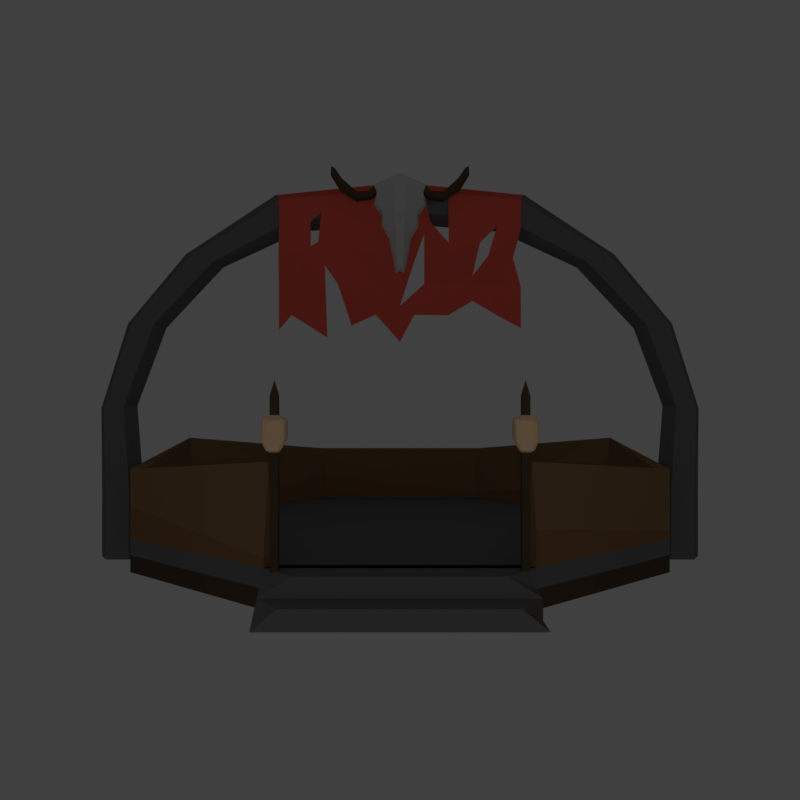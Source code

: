 # Source: Barracks_Aswang_.blend  (saved by Blender 2.79.0; exported with 4.5.12 LTS)
import bpy
from mathutils import Matrix  # noqa: F401  (used for matrix-valued properties, if any)

bpy.ops.wm.read_factory_settings(use_empty=True)
scene = bpy.context.scene
scene.name = 'Scene'

# ---- collections
col_collection_11 = bpy.data.collections.new('Collection 11'); scene.collection.children.link(col_collection_11)
col_collection_12 = bpy.data.collections.new('Collection 12'); scene.collection.children.link(col_collection_12)

# ---- materials (node trees are filled in below, after node groups)
mat_banner = bpy.data.materials.new('Banner')
mat_banner.alpha_threshold = 0.0
mat_banner.use_transparent_shadow = False
mat_banner.diffuse_color = (0.8, 0.1056, 0.07944, 1.0)
mat_banner.roughness = 0.5
mat_banner.specular_intensity = 0.0
mat_stone = bpy.data.materials.new('Stone')
mat_stone.alpha_threshold = 0.0
mat_stone.use_transparent_shadow = False
mat_stone.diffuse_color = (0.1574, 0.1574, 0.1574, 1.0)
mat_stone.roughness = 0.5
mat_stone.specular_intensity = 0.0
mat_belt = bpy.data.materials.new('Belt')
mat_belt.alpha_threshold = 0.0
mat_belt.use_transparent_shadow = False
mat_belt.diffuse_color = (0.09084, 0.06018, 0.03625, 1.0)
mat_belt.roughness = 0.5
mat_belt.specular_intensity = 0.0
mat_skin = bpy.data.materials.new('Skin')
mat_skin.alpha_threshold = 0.0
mat_skin.use_transparent_shadow = False
mat_skin.diffuse_color = (0.9404, 0.6221, 0.3694, 1.0)
mat_skin.roughness = 0.5
mat_skin.specular_intensity = 0.0
mat_skin.line_color = (0.0, 0.0, 0.0, 1.0)
mat_straw_001 = bpy.data.materials.new('Straw.001')
mat_straw_001.alpha_threshold = 0.0
mat_straw_001.use_transparent_shadow = False
mat_straw_001.diffuse_color = (0.2738, 0.1596, 0.07777, 1.0)
mat_straw_001.roughness = 0.5
mat_straw_001.specular_intensity = 0.0
mat_straw_002 = bpy.data.materials.new('Straw.002')
mat_straw_002.alpha_threshold = 0.0
mat_straw_002.use_transparent_shadow = False
mat_straw_002.diffuse_color = (0.2598, 0.1369, 0.06489, 1.0)
mat_straw_002.roughness = 0.5
mat_straw_002.specular_intensity = 0.0
mat_stoneblood = bpy.data.materials.new('StoneBlood')
mat_stoneblood.alpha_threshold = 0.0
mat_stoneblood.use_transparent_shadow = False
mat_stoneblood.diffuse_color = (0.1574, 0.1154, 0.1084, 1.0)
mat_stoneblood.roughness = 0.5
mat_stoneblood.specular_intensity = 0.0
mat_bone = bpy.data.materials.new('Bone')
mat_bone.alpha_threshold = 0.0
mat_bone.use_transparent_shadow = False
mat_bone.diffuse_color = (0.5815, 0.5815, 0.5815, 1.0)
mat_bone.roughness = 0.5
mat_bone.specular_intensity = 0.0

# ---- material node trees

# ---- world
world_world = bpy.data.worlds.new('World'); scene.world = world_world
world_world.color = (0.05088, 0.05088, 0.05088)
world_world.use_sun_shadow = False
world_world.sun_shadow_jitter_overblur = 0.0
world_world.cycles.sampling_method = 'MANUAL'

# ---- cameras
cam_camera = bpy.data.cameras.new('Camera')
cam_camera.clip_end = 100.0
cam_camera.lens = 35.0
cam_camera.sensor_width = 32.0
cam_camera.sensor_height = 18.0
cam_camera.display_size = 2.0
cam_camera.dof.focus_distance = 0.0
cam_camera.dof.aperture_fstop = 128.0
cam_camera.dof.aperture_blades = 6

# ---- lights
light_point = bpy.data.lights.new('Point', 'POINT')
light_point.transmission_factor = 0.0
light_point.energy = 200.0
light_point.shadow_buffer_clip_start = 0.5
light_point.shadow_soft_size = 0.1
light_point.shadow_maximum_resolution = 0.006
light_point.use_absolute_resolution = True

# ---- meshes
me_plane_002 = bpy.data.meshes.new('Plane.002')
me_plane_002.from_pydata([(1.897, -1.204, 0.006144), (1.893, 0.8089, 0.02006), (1.999, 0.9618, -0.3279), (1.946, 0.8995, -0.1599), (0.2228, -1.0, 0.0547), (0.7589, -1.0, -0.0008656), (1.138, -0.7759, -0.006818), (1.518, -1.0, -0.001133), (1.514, 0.8459, 0.02006), (1.136, 0.883, 0.02006), (0.7572, 0.92, 0.02006), (0.3786, 0.957, 0.02006), (1.599, 1.002, -0.3279), (1.199, 1.043, -0.3279), (0.7995, 1.083, -0.3279), (0.3998, 1.124, -0.3279), (1.557, 0.9382, -0.1596), (1.167, 0.977, -0.1594), (0.7783, 1.016, -0.1594), (0.3892, 1.055, -0.1594), (1.896, -0.5478, -0.008954), (1.773, -0.09554, -0.001243), (1.894, 0.3567, 0.01976), (0.3792, -0.5108, 0.0185), (0.379, 0.2611, 0.04301), (0.4669, 0.4677, 0.0254), (0.7584, -0.52, -0.008954), (0.758, -0.04001, 0.112), (0.7576, 0.1159, 0.1323), (1.138, -0.5293, -0.008954), (1.137, -0.3811, -0.008183), (1.245, 0.1189, 0.1332), (1.617, -0.5385, -0.008954), (1.376, -0.07703, 0.09484), (1.515, 0.3845, 0.06336), (-1.897, -1.235, 0.02006), (-1.893, 0.8089, 0.02006), (0.0, -1.422, 0.04072), (0.0, 0.994, 0.02006), (-1.999, 0.9618, -0.3279), (0.0, 1.165, -0.3279), (-1.946, 0.8995, -0.1599), (0.0, 1.093, -0.1595), (-0.3794, -1.0, 0.09014), (-0.7589, -1.166, 0.02087), (-1.138, -1.352, 0.02006), (-1.696, -1.0, 0.02006), (-1.514, 0.8459, 0.02006), (-1.136, 0.883, 0.02006), (-0.7572, 0.92, 0.02006), (-0.3786, 0.957, 0.02006), (-1.599, 1.002, -0.3279), (-1.199, 1.043, -0.3279), (-0.7995, 1.083, -0.3279), (-0.3998, 1.124, -0.3279), (-1.557, 0.9382, -0.1596), (-1.167, 0.977, -0.1594), (-0.7783, 1.016, -0.1594), (-0.3892, 1.055, -0.1594), (-1.896, -0.5478, 0.02486), (-1.895, -0.09554, 0.09973), (-1.894, 0.3567, 0.02486), (0.0, -0.8601, 0.06424), (0.2349, -0.1297, -0.003124), (0.0, 0.4955, 0.02006), (-0.3792, -0.5108, 0.1042), (-0.379, -0.0215, 0.1628), (-0.3788, 0.4677, 0.1321), (-0.968, -0.52, 0.08392), (-0.758, -0.04001, 0.04635), (-0.7576, 0.44, 0.02006), (-1.17, -0.2356, 0.09544), (-1.275, 0.1393, 0.09303), (-1.231, 0.6101, 0.02006), (-1.517, -0.5385, 0.04263), (-1.388, 0.06565, 0.09973), (-1.397, 0.457, 0.04364)], [], [(34, 22, 1, 8), (16, 3, 2, 12), (8, 1, 3, 16), (38, 11, 19, 42), (11, 10, 18, 19), (10, 9, 17, 18), (9, 8, 16, 17), (42, 19, 15, 40), (19, 18, 14, 15), (18, 17, 13, 14), (17, 16, 12, 13), (64, 25, 11, 38), (28, 31, 9, 10), (31, 34, 8, 9), (6, 7, 32, 29), (29, 32, 33, 30), (5, 6, 29, 26), (26, 29, 30, 27), (27, 30, 31, 28), (4, 5, 26, 23), (23, 26, 27, 24), (24, 27, 28, 25), (37, 4, 23, 62), (63, 24, 25, 64), (7, 0, 20, 32), (32, 20, 21, 33), (33, 21, 22, 34), (76, 47, 36, 61), (55, 51, 39, 41), (47, 55, 41, 36), (38, 42, 58, 50), (50, 58, 57, 49), (49, 57, 56, 48), (48, 56, 55, 47), (42, 40, 54, 58), (58, 54, 53, 57), (57, 53, 52, 56), (56, 52, 51, 55), (64, 38, 50, 67), (67, 50, 49, 70), (70, 49, 48, 73), (73, 48, 47, 76), (45, 71, 74, 46), (71, 72, 75, 74), (68, 69, 72, 71), (69, 70, 73, 72), (43, 65, 68, 44), (65, 66, 69, 68), (66, 67, 70, 69), (37, 62, 65, 43), (62, 63, 66, 65), (63, 64, 67, 66), (46, 74, 59, 35), (75, 76, 61, 60), (75, 60, 59, 74)])
me_plane_002.materials.append(mat_banner)
me_plane_002.use_remesh_preserve_volume = False
me_plane_002.use_remesh_preserve_attributes = False
me_plane_002.use_mirror_vertex_groups = False
me_plane_002.update()
me_cube_003 = bpy.data.meshes.new('Cube.003')
me_cube_003.from_pydata([(5.382, -0.3825, -1.0), (2.213, -0.3825, 4.641), (5.382, 0.3825, -1.0), (2.213, 0.3825, 4.641), (1.969, 0.3825, 4.326), (4.964, -0.3825, -1.0), (4.964, 0.3825, -1.0), (1.969, -0.3825, 4.326), (3.828, 0.3825, 3.79), (4.909, 0.3825, 2.716), (5.42, 0.3825, 1.382), (5.38, 0.3825, 0.08851), (3.828, -0.3825, 3.79), (4.909, -0.3825, 2.716), (5.42, -0.3825, 1.382), (5.38, -0.3825, 0.08851), (3.434, -0.3825, 3.668), (4.519, -0.3825, 2.673), (5.057, -0.3825, 1.402), (4.962, -0.3825, 0.08851), (3.434, 0.3825, 3.668), (4.519, 0.3825, 2.673), (5.057, 0.3825, 1.402), (4.962, 0.3825, 0.08851), (5.583, 0.0, -1.0), (2.332, 0.0, 4.794), (1.873, 0.0, 4.203), (4.803, 0.0, -1.0), (4.801, 0.0, 0.08851), (4.919, 0.0, 1.407), (4.376, 0.0, 2.655), (3.312, 0.0, 3.629), (5.581, 0.0, 0.08851), (5.595, 0.0, 1.369), (5.095, 0.0, 2.732), (4.011, 0.0, 3.844), (0.0, 0.3825, 4.474), (0.0, 0.3825, 4.827), (0.0, 0.0, 4.997), (0.0, -0.3825, 4.827), (0.0, -0.3825, 4.474), (0.0, 0.0, 4.337)], [], [(20, 4, 3, 8), (35, 25, 1, 12), (27, 24, 0, 5), (12, 1, 7, 16), (7, 1, 39, 40), (31, 26, 4, 20), (27, 28, 23, 6), (28, 29, 22, 23), (29, 30, 21, 22), (30, 31, 20, 21), (0, 15, 19, 5), (15, 14, 18, 19), (14, 13, 17, 18), (13, 12, 16, 17), (24, 32, 15, 0), (32, 33, 14, 15), (33, 34, 13, 14), (34, 35, 12, 13), (6, 23, 11, 2), (23, 22, 10, 11), (22, 21, 9, 10), (21, 20, 8, 9), (9, 8, 35, 34), (10, 9, 34, 33), (11, 10, 33, 32), (2, 11, 32, 24), (17, 16, 31, 30), (18, 17, 30, 29), (19, 18, 29, 28), (5, 19, 28, 27), (16, 7, 26, 31), (26, 7, 40, 41), (6, 2, 24, 27), (8, 3, 25, 35), (38, 41, 40, 39), (37, 36, 41, 38), (1, 25, 38, 39), (25, 3, 37, 38), (4, 26, 41, 36), (3, 4, 36, 37)])
me_cube_003.materials.append(mat_stone)
me_cube_003.use_remesh_preserve_volume = False
me_cube_003.use_remesh_preserve_attributes = False
me_cube_003.use_mirror_vertex_groups = False
me_cube_003.update()
me_cube_002 = bpy.data.meshes.new('Cube.002')
me_cube_002.from_pydata([(-0.9937, -0.884, -26.95), (-2.153, -2.043, 8.723), (-0.9937, 1.116, -26.95), (-2.153, 2.276, 8.723), (1.006, -0.884, -26.95), (2.166, -2.043, 8.723), (1.006, 1.116, -26.95), (2.166, 2.276, 8.723), (-0.9937, -0.884, 0.7663), (-0.9937, 1.116, 2.304), (1.006, 1.116, 2.304), (1.006, -0.884, 0.7663), (-0.9937, -0.884, 14.05), (-0.9937, 1.116, 14.05), (1.006, 1.116, 14.05), (1.006, -0.884, 14.05), (-0.9937, 1.116, -14.71), (1.006, 1.116, -14.71), (1.006, -0.884, -14.71), (-0.9937, -0.884, -14.71), (-1.786, -2.043, 1.353), (-2.153, 2.276, 3.804), (2.166, 2.276, 3.804), (1.799, -2.043, 1.353), (-0.9937, -0.884, 9.548), (-0.9937, 1.116, 9.548), (1.006, -0.884, 9.548), (1.006, 1.116, 9.548), (-2.546, -2.437, 4.849), (-2.969, 0.116, 8.466), (0.006253, 3.092, 8.466), (2.982, 0.116, 8.466), (0.006253, -2.86, 8.0), (-2.546, 2.669, 6.276), (2.559, 2.669, 6.276), (2.559, -2.437, 4.849), (0.006253, -2.86, 1.213), (2.982, 0.116, 3.845), (0.006253, 3.092, 4.086), (-2.969, 0.116, 3.845), (0.006253, -3.132, 4.014), (3.0, 0.116, 6.238), (0.006253, 3.11, 6.276), (-2.988, 0.116, 6.238), (-2.495, -2.385, 7.127), (-2.84, 1.462, 8.503), (1.353, 2.962, 8.503), (2.853, -1.23, 8.503), (-1.34, -2.73, 8.306), (-2.495, 2.617, 4.929), (2.507, 2.617, 4.929), (2.507, -2.385, 3.446), (-1.34, -2.73, 1.353), (2.853, -1.23, 3.215), (1.353, 2.962, 4.045), (-2.84, 1.462, 4.045), (-2.495, -2.385, 3.446), (-2.84, -1.23, 8.503), (-1.34, 2.962, 8.503), (2.853, 1.462, 8.503), (1.353, -2.73, 8.306), (-2.495, 2.617, 7.62), (2.507, 2.617, 7.62), (2.507, -2.385, 7.127), (1.353, -2.73, 1.353), (2.853, 1.462, 4.045), (-1.34, 2.962, 4.045), (-2.84, -1.23, 3.215), (-1.435, -2.825, 4.273), (1.448, -2.825, 4.273), (0.006253, -2.878, 2.194), (0.006253, -2.878, 6.257), (2.948, -1.325, 5.388), (2.948, 1.557, 6.276), (3.0, 0.116, 4.462), (3.0, 0.116, 7.588), (1.448, 3.057, 6.276), (-1.435, 3.057, 6.276), (0.006253, 3.11, 4.965), (0.006253, 3.11, 7.588), (-2.935, 1.557, 6.276), (-2.935, -1.325, 5.388), (-2.988, 0.116, 4.462), (-2.988, 0.116, 7.588), (-2.925, -1.315, 7.592), (-2.925, -1.315, 4.155), (-2.925, 1.547, 4.96), (-1.425, 3.047, 7.592), (-1.425, 3.047, 4.96), (1.438, 3.047, 4.96), (2.938, 1.547, 7.592), (2.938, 1.547, 4.96), (2.938, -1.315, 4.155), (1.438, -2.815, 6.522), (1.438, -2.815, 2.562), (-1.425, -2.815, 2.562), (-1.425, -2.815, 6.522), (2.938, -1.315, 7.592), (1.438, 3.047, 7.592), (-2.925, 1.547, 7.592), (0.006664, 0.1165, 17.81)], [], [(99, 45, 3, 61), (98, 46, 7, 62), (97, 47, 5, 63), (96, 48, 1, 44), (2, 6, 4, 0), (25, 24, 12, 13), (18, 11, 8, 19), (17, 10, 11, 18), (16, 9, 10, 17), (19, 8, 9, 16), (14, 100, 15), (24, 26, 15, 12), (27, 25, 13, 14), (26, 27, 14, 15), (0, 19, 16, 2), (2, 16, 17, 6), (6, 17, 18, 4), (4, 18, 19, 0), (11, 23, 64, 36, 52, 20, 8), (10, 22, 65, 37, 53, 23, 11), (9, 21, 66, 38, 54, 22, 10), (8, 20, 67, 39, 55, 21, 9), (5, 47, 31, 59, 7, 27, 26), (7, 46, 30, 58, 3, 25, 27), (1, 48, 32, 60, 5, 26, 24), (3, 45, 29, 57, 1, 24, 25), (95, 68, 28, 56), (94, 69, 40, 70), (93, 60, 32, 71), (92, 72, 35, 51), (91, 73, 41, 74), (90, 59, 31, 75), (89, 76, 34, 50), (88, 77, 42, 78), (87, 58, 30, 79), (86, 80, 33, 49), (85, 81, 43, 82), (84, 57, 29, 83), (81, 84, 83, 43), (28, 44, 84, 81), (44, 1, 57, 84), (67, 85, 82, 39), (20, 56, 85, 67), (56, 28, 81, 85), (55, 86, 49, 21), (39, 82, 86, 55), (82, 43, 80, 86), (77, 87, 79, 42), (33, 61, 87, 77), (61, 3, 58, 87), (66, 88, 78, 38), (21, 49, 88, 66), (49, 33, 77, 88), (54, 89, 50, 22), (38, 78, 89, 54), (78, 42, 76, 89), (73, 90, 75, 41), (34, 62, 90, 73), (62, 7, 59, 90), (65, 91, 74, 37), (22, 50, 91, 65), (50, 34, 73, 91), (53, 92, 51, 23), (37, 74, 92, 53), (74, 41, 72, 92), (69, 93, 71, 40), (35, 63, 93, 69), (63, 5, 60, 93), (64, 94, 70, 36), (23, 51, 94, 64), (51, 35, 69, 94), (52, 95, 56, 20), (36, 70, 95, 52), (70, 40, 68, 95), (68, 96, 44, 28), (40, 71, 96, 68), (71, 32, 48, 96), (72, 97, 63, 35), (41, 75, 97, 72), (75, 31, 47, 97), (76, 98, 62, 34), (42, 79, 98, 76), (79, 30, 46, 98), (80, 99, 61, 33), (43, 83, 99, 80), (83, 29, 45, 99), (12, 100, 13), (15, 100, 12), (13, 100, 14)])
me_cube_002.polygons.foreach_set('material_index', [1, 1, 1, 1, 0, 0, 0, 0, 0, 0, 0, 0, 0, 0, 0, 0, 0, 0, 1, 1, 1, 1, 1, 1, 1, 1, 1, 1, 1, 1, 1, 1, 1, 1, 1, 1, 1, 1, 1, 1, 1, 1, 1, 1, 1, 1, 1, 1, 1, 1, 1, 1, 1, 1, 1, 1, 1, 1, 1, 1, 1, 1, 1, 1, 1, 1, 1, 1, 1, 1, 1, 1, 1, 1, 1, 1, 1, 1, 1, 1, 1, 1, 1, 1, 1, 1, 0, 0, 0])
me_cube_002.materials.append(mat_belt)
me_cube_002.materials.append(mat_skin)
me_cube_002.use_remesh_preserve_volume = False
me_cube_002.use_remesh_preserve_attributes = False
me_cube_002.use_mirror_vertex_groups = False
me_cube_002.update()
me_cube_013 = bpy.data.meshes.new('Cube.013')
me_cube_013.from_pydata([(-0.9937, -0.884, -26.95), (-2.153, -2.043, 8.723), (-0.9937, 1.116, -26.95), (-2.153, 2.276, 8.723), (1.006, -0.884, -26.95), (2.166, -2.043, 8.723), (1.006, 1.116, -26.95), (2.166, 2.276, 8.723), (-0.9937, -0.884, 0.7663), (-0.9937, 1.116, 2.304), (1.006, 1.116, 2.304), (1.006, -0.884, 0.7663), (-0.9937, -0.884, 14.05), (-0.9937, 1.116, 14.05), (1.006, 1.116, 14.05), (1.006, -0.884, 14.05), (-0.9937, 1.116, -14.71), (1.006, 1.116, -14.71), (1.006, -0.884, -14.71), (-0.9937, -0.884, -14.71), (-1.786, -2.043, 1.353), (-2.153, 2.276, 3.804), (2.166, 2.276, 3.804), (1.799, -2.043, 1.353), (-0.9937, -0.884, 9.548), (-0.9937, 1.116, 9.548), (1.006, -0.884, 9.548), (1.006, 1.116, 9.548), (-2.546, -2.437, 4.849), (-2.969, 0.116, 8.466), (0.006253, 3.092, 8.466), (2.982, 0.116, 8.466), (0.006253, -2.86, 8.0), (-2.546, 2.669, 6.276), (2.559, 2.669, 6.276), (2.559, -2.437, 4.849), (0.006253, -2.86, 1.213), (2.982, 0.116, 3.845), (0.006253, 3.092, 4.086), (-2.969, 0.116, 3.845), (0.006253, -3.132, 4.014), (3.0, 0.116, 6.238), (0.006253, 3.11, 6.276), (-2.988, 0.116, 6.238), (-2.495, -2.385, 7.127), (-2.84, 1.462, 8.503), (1.353, 2.962, 8.503), (2.853, -1.23, 8.503), (-1.34, -2.73, 8.306), (-2.495, 2.617, 4.929), (2.507, 2.617, 4.929), (2.507, -2.385, 3.446), (-1.34, -2.73, 1.353), (2.853, -1.23, 3.215), (1.353, 2.962, 4.045), (-2.84, 1.462, 4.045), (-2.495, -2.385, 3.446), (-2.84, -1.23, 8.503), (-1.34, 2.962, 8.503), (2.853, 1.462, 8.503), (1.353, -2.73, 8.306), (-2.495, 2.617, 7.62), (2.507, 2.617, 7.62), (2.507, -2.385, 7.127), (1.353, -2.73, 1.353), (2.853, 1.462, 4.045), (-1.34, 2.962, 4.045), (-2.84, -1.23, 3.215), (-1.435, -2.825, 4.273), (1.448, -2.825, 4.273), (0.006253, -2.878, 2.194), (0.006253, -2.878, 6.257), (2.948, -1.325, 5.388), (2.948, 1.557, 6.276), (3.0, 0.116, 4.462), (3.0, 0.116, 7.588), (1.448, 3.057, 6.276), (-1.435, 3.057, 6.276), (0.006253, 3.11, 4.965), (0.006253, 3.11, 7.588), (-2.935, 1.557, 6.276), (-2.935, -1.325, 5.388), (-2.988, 0.116, 4.462), (-2.988, 0.116, 7.588), (-2.925, -1.315, 7.592), (-2.925, -1.315, 4.155), (-2.925, 1.547, 4.96), (-1.425, 3.047, 7.592), (-1.425, 3.047, 4.96), (1.438, 3.047, 4.96), (2.938, 1.547, 7.592), (2.938, 1.547, 4.96), (2.938, -1.315, 4.155), (1.438, -2.815, 6.522), (1.438, -2.815, 2.562), (-1.425, -2.815, 2.562), (-1.425, -2.815, 6.522), (2.938, -1.315, 7.592), (1.438, 3.047, 7.592), (-2.925, 1.547, 7.592), (0.006664, 0.1165, 17.81)], [], [(99, 45, 3, 61), (98, 46, 7, 62), (97, 47, 5, 63), (96, 48, 1, 44), (2, 6, 4, 0), (25, 24, 12, 13), (18, 11, 8, 19), (17, 10, 11, 18), (16, 9, 10, 17), (19, 8, 9, 16), (14, 100, 15), (24, 26, 15, 12), (27, 25, 13, 14), (26, 27, 14, 15), (0, 19, 16, 2), (2, 16, 17, 6), (6, 17, 18, 4), (4, 18, 19, 0), (11, 23, 64, 36, 52, 20, 8), (10, 22, 65, 37, 53, 23, 11), (9, 21, 66, 38, 54, 22, 10), (8, 20, 67, 39, 55, 21, 9), (5, 47, 31, 59, 7, 27, 26), (7, 46, 30, 58, 3, 25, 27), (1, 48, 32, 60, 5, 26, 24), (3, 45, 29, 57, 1, 24, 25), (95, 68, 28, 56), (94, 69, 40, 70), (93, 60, 32, 71), (92, 72, 35, 51), (91, 73, 41, 74), (90, 59, 31, 75), (89, 76, 34, 50), (88, 77, 42, 78), (87, 58, 30, 79), (86, 80, 33, 49), (85, 81, 43, 82), (84, 57, 29, 83), (81, 84, 83, 43), (28, 44, 84, 81), (44, 1, 57, 84), (67, 85, 82, 39), (20, 56, 85, 67), (56, 28, 81, 85), (55, 86, 49, 21), (39, 82, 86, 55), (82, 43, 80, 86), (77, 87, 79, 42), (33, 61, 87, 77), (61, 3, 58, 87), (66, 88, 78, 38), (21, 49, 88, 66), (49, 33, 77, 88), (54, 89, 50, 22), (38, 78, 89, 54), (78, 42, 76, 89), (73, 90, 75, 41), (34, 62, 90, 73), (62, 7, 59, 90), (65, 91, 74, 37), (22, 50, 91, 65), (50, 34, 73, 91), (53, 92, 51, 23), (37, 74, 92, 53), (74, 41, 72, 92), (69, 93, 71, 40), (35, 63, 93, 69), (63, 5, 60, 93), (64, 94, 70, 36), (23, 51, 94, 64), (51, 35, 69, 94), (52, 95, 56, 20), (36, 70, 95, 52), (70, 40, 68, 95), (68, 96, 44, 28), (40, 71, 96, 68), (71, 32, 48, 96), (72, 97, 63, 35), (41, 75, 97, 72), (75, 31, 47, 97), (76, 98, 62, 34), (42, 79, 98, 76), (79, 30, 46, 98), (80, 99, 61, 33), (43, 83, 99, 80), (83, 29, 45, 99), (12, 100, 13), (15, 100, 12), (13, 100, 14)])
me_cube_013.polygons.foreach_set('material_index', [1, 1, 1, 1, 0, 0, 0, 0, 0, 0, 0, 0, 0, 0, 0, 0, 0, 0, 1, 1, 1, 1, 1, 1, 1, 1, 1, 1, 1, 1, 1, 1, 1, 1, 1, 1, 1, 1, 1, 1, 1, 1, 1, 1, 1, 1, 1, 1, 1, 1, 1, 1, 1, 1, 1, 1, 1, 1, 1, 1, 1, 1, 1, 1, 1, 1, 1, 1, 1, 1, 1, 1, 1, 1, 1, 1, 1, 1, 1, 1, 1, 1, 1, 1, 1, 1, 0, 0, 0])
me_cube_013.materials.append(mat_belt)
me_cube_013.materials.append(mat_skin)
me_cube_013.use_remesh_preserve_volume = False
me_cube_013.use_remesh_preserve_attributes = False
me_cube_013.use_mirror_vertex_groups = False
me_cube_013.update()
me_cube_004 = bpy.data.meshes.new('Cube.004')
me_cube_004.from_pydata([(-1.0, -1.0, -1.0), (-1.0, -1.0, -0.5), (-1.0, 1.0, -1.0), (-1.0, 1.0, -0.5), (1.0, -1.0, -1.0), (1.0, -1.0, -0.5), (1.0, 1.0, -1.0), (1.0, 1.0, -0.5), (0.0, 1.414, -1.0), (0.0, 1.414, -0.5), (0.0, -1.414, -1.0), (0.0, -1.414, -0.5), (-1.414, 0.0, -1.0), (-1.414, 0.0, -0.5), (1.414, 0.0, -1.0), (1.414, 0.0, -0.5), (0.0, 0.0, -0.5), (0.0, 0.0, -1.0), (-1.0, -1.0, -0.75), (-1.0, 1.0, -0.75), (1.0, 1.0, -0.75), (1.0, -1.0, -0.75), (0.0, -1.414, -0.75), (0.0, 1.414, -0.75), (1.414, 0.0, -0.75), (-1.414, 0.0, -0.75), (-1.064, -1.154, -0.75), (-0.941, -1.205, -0.5), (-0.1865, -1.517, -0.5), (-1.064, -1.154, -1.0), (-0.06378, -1.568, -1.0), (-0.06378, -1.568, -0.75), (-1.128, -1.308, -1.0), (-0.1276, -1.722, -1.0), (-0.2212, -1.683, -0.75), (-1.034, -1.347, -0.75), (-0.95, -0.95, -0.5), (-0.95, 0.95, -0.5), (0.95, -0.95, -0.5), (0.95, 0.95, -0.5), (0.0, 1.344, -0.5), (0.0, -1.344, -0.5), (-1.344, -4.215e-08, -0.5), (1.344, -4.215e-08, -0.5), (-1.414, 0.0, 0.5), (-0.975, 0.975, 0.8179), (0.0, 1.414, 0.5), (1.0, 1.0, 0.5), (1.379, 2.107e-08, 0.8179), (1.0, -1.0, 0.5), (0.0, -1.379, 0.7615), (-0.975, -0.975, 0.7615), (-1.344, -4.215e-08, 0.5), (-0.975, 0.975, 0.8179), (0.0, 1.344, 0.5), (0.95, 0.95, 0.5), (1.379, 2.107e-08, 0.8179), (0.95, -0.95, 0.5), (0.0, -1.379, 0.7615), (-0.975, -0.975, 0.7615), (1.414, 0.0, -0.04159), (1.0, -1.0, -0.381), (0.95, -0.95, -0.381), (1.344, -4.215e-08, -0.04159), (0.0, -1.414, -0.04159), (0.0, -1.344, -0.04159), (1.0, 1.0, -0.381), (-0.95, 0.95, -0.381), (0.0, 1.344, -0.04159), (-1.0, 1.0, -0.381), (-1.414, 0.0, -0.04159), (-1.344, -4.215e-08, -0.04159), (-0.95, -0.95, -0.381), (0.95, 0.95, -0.381), (0.0, 1.414, -0.04159), (-1.0, -1.0, -0.381)], [], [(25, 13, 3, 19), (23, 9, 7, 20), (24, 15, 5, 21), (22, 11, 28, 31), (17, 14, 4, 10), (16, 13, 1), (15, 16, 5), (12, 17, 10, 0), (21, 5, 11, 22), (19, 3, 9, 23), (2, 8, 17, 12), (7, 16, 15), (9, 3, 16), (8, 6, 14, 17), (20, 7, 15, 24), (18, 1, 13, 25), (1, 11, 16), (5, 16, 11), (16, 3, 13), (16, 7, 9), (0, 18, 25, 12), (6, 20, 24, 14), (2, 19, 23, 8), (4, 21, 22, 10), (11, 1, 27, 28), (14, 24, 21, 4), (8, 23, 20, 6), (12, 25, 19, 2), (31, 28, 27, 26), (30, 31, 34, 33), (10, 22, 31, 30), (18, 0, 29, 26), (0, 10, 30, 29), (1, 18, 26, 27), (33, 34, 35, 32), (31, 26, 35, 34), (26, 29, 32, 35), (29, 30, 33, 32), (1, 11, 41, 36), (70, 69, 45, 44), (68, 67, 53, 54), (60, 66, 47, 48), (60, 61, 49, 48), (61, 64, 50, 49), (62, 63, 56, 57), (64, 65, 58, 50), (46, 47, 55, 54), (48, 47, 55, 56), (44, 51, 59, 52), (48, 49, 57, 56), (49, 50, 58, 57), (45, 46, 54, 53), (44, 45, 53, 52), (65, 62, 57, 58), (72, 71, 52, 59), (73, 63, 56, 55), (74, 66, 47, 46), (67, 71, 52, 53), (69, 74, 46, 45), (75, 72, 59, 51), (70, 75, 51, 44), (73, 68, 54, 55), (39, 40, 68, 73), (13, 1, 75, 70), (1, 36, 72, 75), (3, 9, 74, 69), (37, 42, 71, 67), (9, 7, 66, 74), (39, 43, 63, 73), (36, 42, 71, 72), (41, 38, 62, 65), (11, 41, 65, 64), (38, 43, 63, 62), (5, 11, 64, 61), (15, 5, 61, 60), (15, 7, 66, 60), (40, 37, 67, 68), (13, 3, 69, 70)])
me_cube_004.polygons.foreach_set('material_index', [0, 0, 0, 0, 0, 0, 0, 0, 0, 0, 0, 0, 0, 0, 0, 0, 0, 0, 0, 0, 1, 1, 1, 1, 0, 1, 1, 1, 0, 4, 0, 0, 0, 0, 0, 0, 0, 0, 0, 2, 2, 2, 2, 2, 2, 2, 2, 2, 2, 2, 2, 2, 2, 2, 2, 2, 2, 2, 2, 2, 2, 2, 3, 3, 3, 3, 3, 3, 3, 3, 3, 2, 3, 3, 3, 3, 3, 3])
me_cube_004.materials.append(mat_stone)
me_cube_004.materials.append(mat_belt)
me_cube_004.materials.append(mat_straw_001)
me_cube_004.materials.append(mat_straw_002)
me_cube_004.materials.append(mat_stoneblood)
me_cube_004.use_remesh_preserve_volume = False
me_cube_004.use_remesh_preserve_attributes = False
me_cube_004.use_mirror_x = True
me_cube_004.update()
me_plane_001 = bpy.data.meshes.new('Plane.001')
me_plane_001.from_pydata([(0.7605, -1.727, 0.0), (1.436, 1.355, 0.0), (0.0, -3.518, 0.0), (0.0, 1.814, 0.36), (0.352, -3.713, 0.0), (0.3319, 1.764, 0.3331), (1.157, -1.091, 0.0), (-0.08357, -1.262, 0.3749), (0.2375, -1.121, 0.4243), (1.373, 0.8386, 0.0), (-0.01808, 1.075, 0.5667), (0.2926, 1.066, 0.5463), (4.013, 2.344, 0.0), (4.097, 1.828, 0.0), (1.788, 0.4775, 0.0), (2.639, 0.3732, 0.0), (3.49, 0.9309, 0.0), (3.553, 1.488, 0.0), (2.702, 0.8893, 0.0), (1.851, 0.9524, 0.0), (1.599, 0.1463, 0.0), (-0.05082, 0.1791, 0.5307), (0.2651, 0.2454, 0.5422), (1.156, -0.4726, 0.0), (-0.06719, -0.5416, 0.5339), (0.2513, -0.4376, 0.5378), (0.6043, -1.727, 0.5), (1.57, 1.277, 0.5), (0.0, -3.518, 0.5), (-0.04848, 1.814, 0.9947), (0.1958, -3.713, 0.5), (0.2834, 1.764, 0.9851), (1.001, -1.091, 0.5112), (-0.08357, -1.262, 1.01), (0.2375, -1.121, 1.059), (1.411, 0.8515, 0.5), (-0.01808, 1.075, 1.29), (0.2926, 1.066, 1.238), (3.973, 2.344, 0.5), (3.908, 1.667, 0.5), (1.86, 0.5538, 0.5), (2.562, 0.4678, 0.5), (3.263, 0.9275, 0.5), (3.315, 1.387, 0.5), (2.614, 0.8933, 0.5), (1.912, 0.9453, 0.5), (1.442, 0.1463, 0.5), (-0.05082, 0.1791, 1.29), (0.2651, 0.2454, 1.234), (0.9995, -0.4726, 0.6736), (-0.06719, -0.5416, 1.29), (0.2513, -0.4376, 1.23), (0.6987, -1.89, 0.25), (1.129, -1.2, 0.25), (3.66, 0.994, 0.25), (2.737, 0.389, 0.25), (0.2555, -4.044, 0.25), (1.608, 0.1428, 0.25), (1.127, -0.5287, 0.25), (-0.1264, -3.833, 0.25), (-0.2171, -1.386, 0.61), (3.728, 1.922, 0.25), (4.214, 2.527, 0.25), (-0.1993, -0.6036, 0.9951), (-0.1815, 0.1783, 0.9973), (2.805, 0.949, 0.25), (-0.1264, 1.953, 0.5843), (0.2337, 1.898, 0.6069), (4.241, 1.967, 0.25), (1.882, 1.017, 0.25), (-0.146, 1.15, 0.9947), (1.432, 1.454, 0.25), (1.364, 0.894, 0.25), (1.814, 0.5022, 0.25)], [], [(11, 5, 1, 9), (10, 3, 5, 11), (2, 7, 8, 4), (21, 10, 11, 22), (22, 11, 9, 20), (17, 12, 13, 16), (1, 19, 14, 9), (19, 18, 15, 14), (18, 17, 16, 15), (4, 0, 8), (0, 6, 8), (25, 22, 20, 23), (24, 21, 22, 25), (7, 24, 25, 8), (8, 25, 23, 6), (37, 35, 27, 31), (36, 37, 31, 29), (28, 30, 34, 33), (47, 48, 37, 36), (48, 46, 35, 37), (43, 42, 39, 38), (27, 35, 40, 45), (45, 40, 41, 44), (44, 41, 42, 43), (30, 34, 26), (26, 34, 32), (51, 49, 46, 48), (50, 51, 48, 47), (33, 34, 51, 50), (34, 32, 49, 51), (53, 52, 26, 32), (55, 54, 42, 41), (52, 56, 30, 26), (58, 57, 46, 49), (60, 59, 28, 33), (62, 61, 43, 38), (64, 63, 50, 47), (61, 65, 44, 43), (67, 66, 29, 31), (68, 62, 38, 39), (65, 69, 45, 44), (66, 70, 36, 29), (54, 68, 39, 42), (59, 56, 30, 28), (69, 71, 27, 45), (57, 72, 35, 46), (71, 67, 31, 27), (72, 73, 40, 35), (53, 58, 49, 32), (70, 64, 47, 36), (73, 55, 41, 40), (63, 60, 33, 50), (24, 7, 60, 63), (14, 15, 55, 73), (10, 21, 64, 70), (6, 23, 58, 53), (9, 14, 73, 72), (1, 5, 67, 71), (20, 9, 72, 57), (19, 1, 71, 69), (2, 4, 56, 59), (16, 13, 68, 54), (3, 10, 70, 66), (18, 19, 69, 65), (13, 12, 62, 68), (5, 3, 66, 67), (17, 18, 65, 61), (21, 24, 63, 64), (12, 17, 61, 62), (7, 2, 59, 60), (23, 20, 57, 58), (0, 4, 56, 52), (15, 16, 54, 55), (6, 0, 52, 53)])
me_plane_001.polygons.foreach_set('material_index', [0, 0, 0, 0, 0, 1, 1, 1, 1, 0, 0, 0, 0, 0, 0, 0, 0, 0, 0, 0, 1, 1, 1, 1, 0, 0, 0, 0, 0, 0, 0, 1, 0, 0, 0, 1, 0, 1, 0, 1, 1, 0, 1, 0, 1, 0, 0, 1, 0, 0, 1, 0, 0, 1, 0, 0, 1, 0, 0, 1, 0, 1, 0, 1, 1, 0, 1, 0, 1, 0, 0, 0, 1, 0])
me_plane_001.materials.append(mat_bone)
me_plane_001.materials.append(mat_belt)
me_plane_001.use_remesh_preserve_volume = False
me_plane_001.use_remesh_preserve_attributes = False
me_plane_001.use_mirror_vertex_groups = False
me_plane_001.update()

# ---- objects
ob_banner = bpy.data.objects.new('Banner', me_plane_002)
ob_cube = bpy.data.objects.new('Cube', me_cube_003)
ob_efigy_002 = bpy.data.objects.new('Efigy.002', me_cube_002)
ob_efigy = bpy.data.objects.new('Efigy', me_cube_013)
ob_octgon = bpy.data.objects.new('Octgon', me_cube_004)
ob_point = bpy.data.objects.new('Point', light_point)
ob_camera = bpy.data.objects.new('Camera', cam_camera)
ob_plane = bpy.data.objects.new('Plane', me_plane_001)

# ---- transforms, parenting, visibility, modifiers, constraints
ob_banner.location = (0.0, -0.2723, 4.833)
ob_banner.rotation_euler = (1.571, -0.0, 0.0)
ob_banner.lineart.crease_threshold = 0.0
ob_cube.location = (0.0, 0.05556, 1.0)
ob_cube.scale = (0.8573, 0.8573, 1.0)
ob_cube.lineart.crease_threshold = 0.0
_m = ob_cube.modifiers.new('Mirror', 'MIRROR')
_m.use_clip = True
ob_efigy_002.location = (1.474, -3.737, 1.848)
ob_efigy_002.scale = (0.05, 0.05, 0.05)
ob_efigy_002.lineart.crease_threshold = 0.0
ob_efigy.location = (-1.474, -3.737, 1.848)
ob_efigy.scale = (0.05, 0.05, 0.05)
ob_efigy.lineart.crease_threshold = 0.0
ob_octgon.location = (0.0, 0.3384, 1.0)
ob_octgon.rotation_euler = (0.0, -0.0, 0.3927)
ob_octgon.scale = (3.0, 3.0, 1.0)
ob_octgon.lineart.crease_threshold = 0.0
ob_octgon.use_mesh_mirror_x = True
ob_point.location = (0.0, -14.0, 2.5)
ob_point.rotation_euler = (1.571, -0.0, 0.0)
ob_point.lineart.crease_threshold = 0.0
ob_camera.location = (0.0, -14.0, 2.5)
ob_camera.rotation_euler = (1.571, -0.0, 0.0)
ob_camera.lineart.crease_threshold = 0.0
ob_plane.location = (0.0, -0.3007, 5.507)
ob_plane.rotation_euler = (1.571, -0.0, 0.0)
ob_plane.scale = (0.2547, 0.2547, 0.2547)
ob_plane.lineart.crease_threshold = 0.0
_m = ob_plane.modifiers.new('Mirror', 'MIRROR')
_m.use_clip = True
_m.use_mirror_vertex_groups = False

# ---- collection membership
col_collection_11.objects.link(ob_banner)
col_collection_11.objects.link(ob_cube)
col_collection_11.objects.link(ob_efigy_002)
col_collection_11.objects.link(ob_efigy)
col_collection_11.objects.link(ob_octgon)
col_collection_12.objects.link(ob_point)
col_collection_12.objects.link(ob_camera)
col_collection_12.objects.link(ob_plane)

# ---- scene / render settings (as saved in the file)
scene.camera = ob_camera
scene.frame_start = 0; scene.frame_end = 39; scene.frame_set(17)
scene.render.engine = 'BLENDER_EEVEE_NEXT'
scene.render.resolution_y = 1920
scene.render.resolution_percentage = 80
scene.render.dither_intensity = 0.0
scene.render.film_transparent = True
scene.cycles.use_denoising = False
scene.cycles.samples = 128
scene.cycles.sampling_pattern = 'TABULATED_SOBOL'
scene.cycles.light_sampling_threshold = 0.0
scene.cycles.use_adaptive_sampling = False
scene.cycles.use_light_tree = False
scene.cycles.blur_glossy = 0.0
scene.cycles.sample_clamp_indirect = 0.0
scene.view_settings.view_transform = 'Standard'
bpy.context.view_layer.update()
